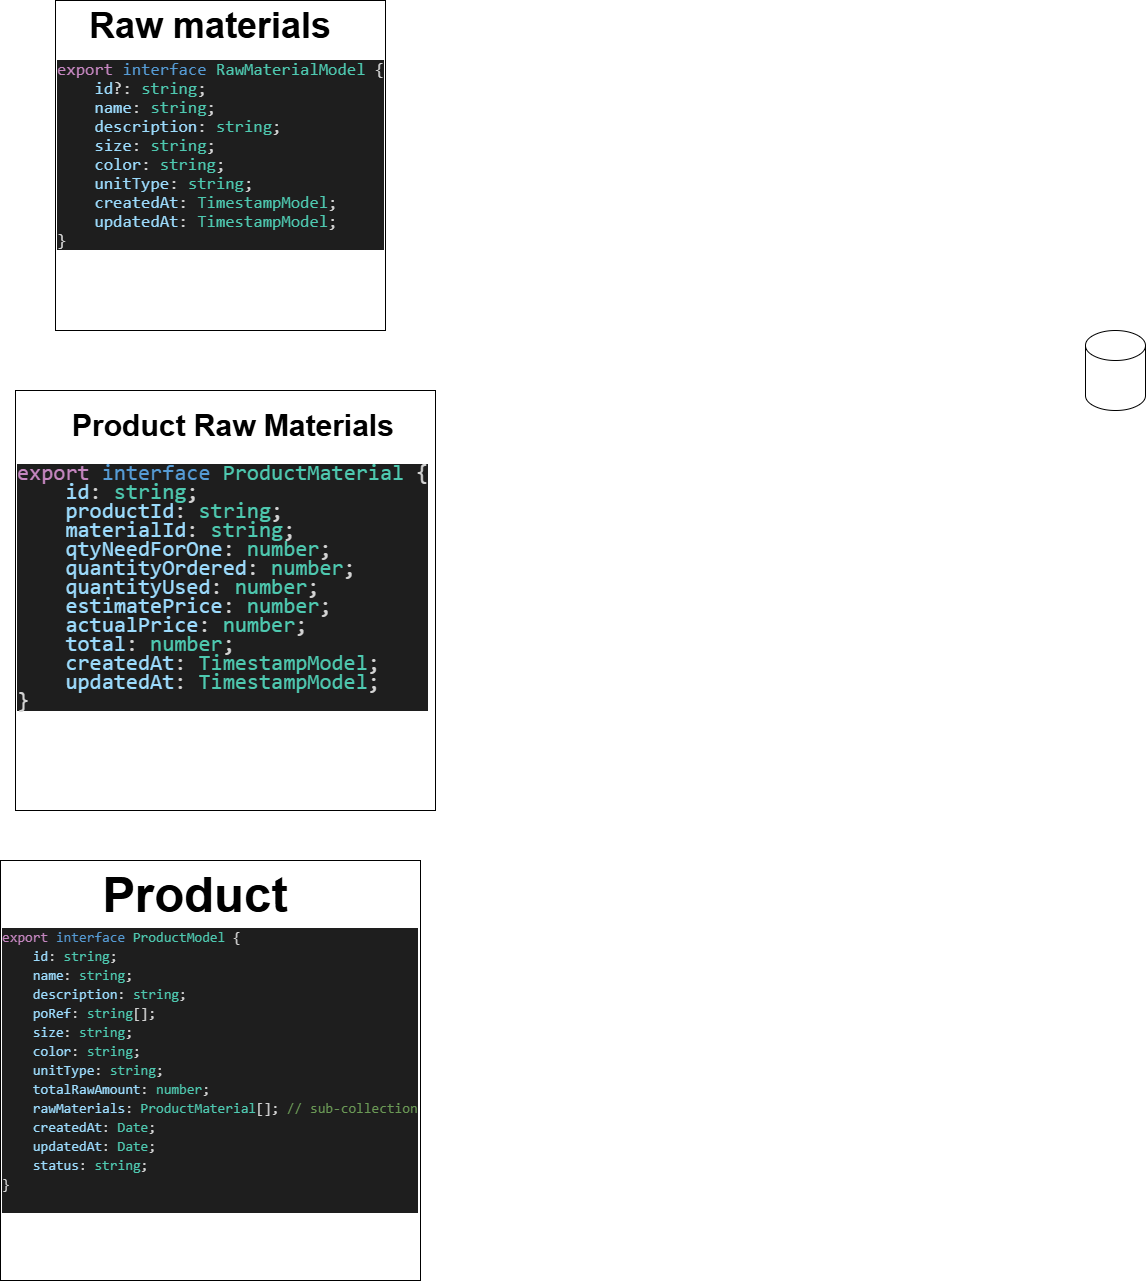

The diagram above was exported from draw.io. Its source (the exported page's mxGraphModel, read from the mxfile embedded in the PNG):
<mxGraphModel dx="2176" dy="2428" grid="1" gridSize="10" guides="1" tooltips="1" connect="1" arrows="1" fold="1" page="1" pageScale="1" pageWidth="1600" pageHeight="1200" math="0" shadow="0">
  <root>
    <mxCell id="0" />
    <mxCell id="1" parent="0" />
    <mxCell id="3" value="&#10;&lt;div style=&quot;color: rgb(212, 212, 212); background-color: rgb(30, 30, 30); font-family: Consolas, &amp;quot;Courier New&amp;quot;, monospace; font-weight: normal; line-height: 19px; white-space: pre;&quot;&gt;&lt;div&gt;&lt;span style=&quot;color: #c586c0;&quot;&gt;export&lt;/span&gt;&lt;span style=&quot;color: #d4d4d4;&quot;&gt; &lt;/span&gt;&lt;span style=&quot;color: #569cd6;&quot;&gt;interface&lt;/span&gt;&lt;span style=&quot;color: #d4d4d4;&quot;&gt; &lt;/span&gt;&lt;span style=&quot;color: #4ec9b0;&quot;&gt;RawMaterialModel&lt;/span&gt;&lt;span style=&quot;color: #d4d4d4;&quot;&gt; {&lt;/span&gt;&lt;/div&gt;&lt;div&gt;&lt;span style=&quot;color: #d4d4d4;&quot;&gt;&amp;nbsp; &amp;nbsp; &lt;/span&gt;&lt;span style=&quot;color: #9cdcfe;&quot;&gt;id&lt;/span&gt;&lt;span style=&quot;color: #d4d4d4;&quot;&gt;?: &lt;/span&gt;&lt;span style=&quot;color: #4ec9b0;&quot;&gt;string&lt;/span&gt;&lt;span style=&quot;color: #d4d4d4;&quot;&gt;;&lt;/span&gt;&lt;/div&gt;&lt;div&gt;&lt;span style=&quot;color: #d4d4d4;&quot;&gt;&amp;nbsp; &amp;nbsp; &lt;/span&gt;&lt;span style=&quot;color: #9cdcfe;&quot;&gt;name&lt;/span&gt;&lt;span style=&quot;color: #d4d4d4;&quot;&gt;: &lt;/span&gt;&lt;span style=&quot;color: #4ec9b0;&quot;&gt;string&lt;/span&gt;&lt;span style=&quot;color: #d4d4d4;&quot;&gt;;&lt;/span&gt;&lt;/div&gt;&lt;div&gt;&lt;span style=&quot;color: #d4d4d4;&quot;&gt;&amp;nbsp; &amp;nbsp; &lt;/span&gt;&lt;span style=&quot;color: #9cdcfe;&quot;&gt;description&lt;/span&gt;&lt;span style=&quot;color: #d4d4d4;&quot;&gt;: &lt;/span&gt;&lt;span style=&quot;color: #4ec9b0;&quot;&gt;string&lt;/span&gt;&lt;span style=&quot;color: #d4d4d4;&quot;&gt;;&lt;/span&gt;&lt;/div&gt;&lt;div&gt;&lt;span style=&quot;color: #d4d4d4;&quot;&gt;&amp;nbsp; &amp;nbsp; &lt;/span&gt;&lt;span style=&quot;color: #9cdcfe;&quot;&gt;size&lt;/span&gt;&lt;span style=&quot;color: #d4d4d4;&quot;&gt;: &lt;/span&gt;&lt;span style=&quot;color: #4ec9b0;&quot;&gt;string&lt;/span&gt;&lt;span style=&quot;color: #d4d4d4;&quot;&gt;;&lt;/span&gt;&lt;/div&gt;&lt;div&gt;&lt;span style=&quot;color: #d4d4d4;&quot;&gt;&amp;nbsp; &amp;nbsp; &lt;/span&gt;&lt;span style=&quot;color: #9cdcfe;&quot;&gt;color&lt;/span&gt;&lt;span style=&quot;color: #d4d4d4;&quot;&gt;: &lt;/span&gt;&lt;span style=&quot;color: #4ec9b0;&quot;&gt;string&lt;/span&gt;&lt;span style=&quot;color: #d4d4d4;&quot;&gt;;&lt;/span&gt;&lt;/div&gt;&lt;div&gt;&lt;span style=&quot;color: #d4d4d4;&quot;&gt;&amp;nbsp; &amp;nbsp; &lt;/span&gt;&lt;span style=&quot;color: #9cdcfe;&quot;&gt;unitType&lt;/span&gt;&lt;span style=&quot;color: #d4d4d4;&quot;&gt;: &lt;/span&gt;&lt;span style=&quot;color: #4ec9b0;&quot;&gt;string&lt;/span&gt;&lt;span style=&quot;color: #d4d4d4;&quot;&gt;;&lt;/span&gt;&lt;/div&gt;&lt;div&gt;&lt;span style=&quot;color: #d4d4d4;&quot;&gt;&amp;nbsp; &amp;nbsp; &lt;/span&gt;&lt;span style=&quot;color: #9cdcfe;&quot;&gt;createdAt&lt;/span&gt;&lt;span style=&quot;color: #d4d4d4;&quot;&gt;: &lt;/span&gt;&lt;span style=&quot;color: #4ec9b0;&quot;&gt;TimestampModel&lt;/span&gt;&lt;span style=&quot;color: #d4d4d4;&quot;&gt;;&lt;/span&gt;&lt;/div&gt;&lt;div&gt;&lt;span style=&quot;color: #d4d4d4;&quot;&gt;&amp;nbsp; &amp;nbsp; &lt;/span&gt;&lt;span style=&quot;color: #9cdcfe;&quot;&gt;updatedAt&lt;/span&gt;&lt;span style=&quot;color: #d4d4d4;&quot;&gt;: &lt;/span&gt;&lt;span style=&quot;color: #4ec9b0;&quot;&gt;TimestampModel&lt;/span&gt;&lt;span style=&quot;color: #d4d4d4;&quot;&gt;;&lt;/span&gt;&lt;/div&gt;&lt;div&gt;&lt;span style=&quot;color: #d4d4d4;&quot;&gt;}&lt;/span&gt;&lt;/div&gt;&lt;/div&gt;&#10;&#10;" style="whiteSpace=wrap;html=1;aspect=fixed;align=left;fontSize=17;" vertex="1" parent="1">
      <mxGeometry x="60" y="70" width="330" height="330" as="geometry" />
    </mxCell>
    <mxCell id="4" value="Raw materials" style="text;html=1;align=center;verticalAlign=middle;whiteSpace=wrap;rounded=0;fontStyle=1;fontSize=36;" vertex="1" parent="1">
      <mxGeometry x="70" y="80" width="290" height="30" as="geometry" />
    </mxCell>
    <mxCell id="5" value="&#10;&lt;div style=&quot;color: rgb(212, 212, 212); background-color: rgb(30, 30, 30); font-family: Consolas, &amp;quot;Courier New&amp;quot;, monospace; font-weight: normal; line-height: 19px; white-space: pre;&quot;&gt;&lt;div&gt;&lt;span style=&quot;color: #c586c0;&quot;&gt;export&lt;/span&gt;&lt;span style=&quot;color: #d4d4d4;&quot;&gt; &lt;/span&gt;&lt;span style=&quot;color: #569cd6;&quot;&gt;interface&lt;/span&gt;&lt;span style=&quot;color: #d4d4d4;&quot;&gt; &lt;/span&gt;&lt;span style=&quot;color: #4ec9b0;&quot;&gt;ProductMaterial&lt;/span&gt;&lt;span style=&quot;color: #d4d4d4;&quot;&gt; {&lt;/span&gt;&lt;/div&gt;&lt;div&gt;&lt;span style=&quot;color: #d4d4d4;&quot;&gt;&amp;nbsp; &amp;nbsp; &lt;/span&gt;&lt;span style=&quot;color: #9cdcfe;&quot;&gt;id&lt;/span&gt;&lt;span style=&quot;color: #d4d4d4;&quot;&gt;: &lt;/span&gt;&lt;span style=&quot;color: #4ec9b0;&quot;&gt;string&lt;/span&gt;&lt;span style=&quot;color: #d4d4d4;&quot;&gt;;&lt;/span&gt;&lt;/div&gt;&lt;div&gt;&lt;span style=&quot;color: #d4d4d4;&quot;&gt;&amp;nbsp; &amp;nbsp; &lt;/span&gt;&lt;span style=&quot;color: #9cdcfe;&quot;&gt;productId&lt;/span&gt;&lt;span style=&quot;color: #d4d4d4;&quot;&gt;: &lt;/span&gt;&lt;span style=&quot;color: #4ec9b0;&quot;&gt;string&lt;/span&gt;&lt;span style=&quot;color: #d4d4d4;&quot;&gt;;&lt;/span&gt;&lt;/div&gt;&lt;div&gt;&lt;span style=&quot;color: #d4d4d4;&quot;&gt;&amp;nbsp; &amp;nbsp; &lt;/span&gt;&lt;span style=&quot;color: #9cdcfe;&quot;&gt;materialId&lt;/span&gt;&lt;span style=&quot;color: #d4d4d4;&quot;&gt;: &lt;/span&gt;&lt;span style=&quot;color: #4ec9b0;&quot;&gt;string&lt;/span&gt;&lt;span style=&quot;color: #d4d4d4;&quot;&gt;;&lt;/span&gt;&lt;/div&gt;&lt;div&gt;&lt;span style=&quot;color: #d4d4d4;&quot;&gt;&amp;nbsp; &amp;nbsp; &lt;/span&gt;&lt;span style=&quot;color: #9cdcfe;&quot;&gt;qtyNeedForOne&lt;/span&gt;&lt;span style=&quot;color: #d4d4d4;&quot;&gt;: &lt;/span&gt;&lt;span style=&quot;color: #4ec9b0;&quot;&gt;number&lt;/span&gt;&lt;span style=&quot;color: #d4d4d4;&quot;&gt;;&lt;/span&gt;&lt;/div&gt;&lt;div&gt;&lt;span style=&quot;color: #d4d4d4;&quot;&gt;&amp;nbsp; &amp;nbsp; &lt;/span&gt;&lt;span style=&quot;color: #9cdcfe;&quot;&gt;quantityOrdered&lt;/span&gt;&lt;span style=&quot;color: #d4d4d4;&quot;&gt;: &lt;/span&gt;&lt;span style=&quot;color: #4ec9b0;&quot;&gt;number&lt;/span&gt;&lt;span style=&quot;color: #d4d4d4;&quot;&gt;;&lt;/span&gt;&lt;/div&gt;&lt;div&gt;&lt;span style=&quot;color: #d4d4d4;&quot;&gt;&amp;nbsp; &amp;nbsp; &lt;/span&gt;&lt;span style=&quot;color: #9cdcfe;&quot;&gt;quantityUsed&lt;/span&gt;&lt;span style=&quot;color: #d4d4d4;&quot;&gt;: &lt;/span&gt;&lt;span style=&quot;color: #4ec9b0;&quot;&gt;number&lt;/span&gt;&lt;span style=&quot;color: #d4d4d4;&quot;&gt;;&lt;/span&gt;&lt;/div&gt;&lt;div&gt;&lt;span style=&quot;color: #d4d4d4;&quot;&gt;&amp;nbsp; &amp;nbsp; &lt;/span&gt;&lt;span style=&quot;color: #9cdcfe;&quot;&gt;estimatePrice&lt;/span&gt;&lt;span style=&quot;color: #d4d4d4;&quot;&gt;: &lt;/span&gt;&lt;span style=&quot;color: #4ec9b0;&quot;&gt;number&lt;/span&gt;&lt;span style=&quot;color: #d4d4d4;&quot;&gt;;&lt;/span&gt;&lt;/div&gt;&lt;div&gt;&lt;span style=&quot;color: #d4d4d4;&quot;&gt;&amp;nbsp; &amp;nbsp; &lt;/span&gt;&lt;span style=&quot;color: #9cdcfe;&quot;&gt;actualPrice&lt;/span&gt;&lt;span style=&quot;color: #d4d4d4;&quot;&gt;: &lt;/span&gt;&lt;span style=&quot;color: #4ec9b0;&quot;&gt;number&lt;/span&gt;&lt;span style=&quot;color: #d4d4d4;&quot;&gt;;&lt;/span&gt;&lt;/div&gt;&lt;div&gt;&lt;span style=&quot;color: #d4d4d4;&quot;&gt;&amp;nbsp; &amp;nbsp; &lt;/span&gt;&lt;span style=&quot;color: #9cdcfe;&quot;&gt;total&lt;/span&gt;&lt;span style=&quot;color: #d4d4d4;&quot;&gt;: &lt;/span&gt;&lt;span style=&quot;color: #4ec9b0;&quot;&gt;number&lt;/span&gt;&lt;span style=&quot;color: #d4d4d4;&quot;&gt;;&lt;/span&gt;&lt;/div&gt;&lt;div&gt;&lt;span style=&quot;color: #d4d4d4;&quot;&gt;&amp;nbsp; &amp;nbsp; &lt;/span&gt;&lt;span style=&quot;color: #9cdcfe;&quot;&gt;createdAt&lt;/span&gt;&lt;span style=&quot;color: #d4d4d4;&quot;&gt;: &lt;/span&gt;&lt;span style=&quot;color: #4ec9b0;&quot;&gt;TimestampModel&lt;/span&gt;&lt;span style=&quot;color: #d4d4d4;&quot;&gt;;&lt;/span&gt;&lt;/div&gt;&lt;div&gt;&lt;span style=&quot;color: #d4d4d4;&quot;&gt;&amp;nbsp; &amp;nbsp; &lt;/span&gt;&lt;span style=&quot;color: #9cdcfe;&quot;&gt;updatedAt&lt;/span&gt;&lt;span style=&quot;color: #d4d4d4;&quot;&gt;: &lt;/span&gt;&lt;span style=&quot;color: #4ec9b0;&quot;&gt;TimestampModel&lt;/span&gt;&lt;span style=&quot;color: #d4d4d4;&quot;&gt;;&lt;/span&gt;&lt;/div&gt;&lt;div&gt;&lt;span style=&quot;color: #d4d4d4;&quot;&gt;}&lt;/span&gt;&lt;/div&gt;&lt;/div&gt;&#10;&#10;" style="whiteSpace=wrap;html=1;aspect=fixed;align=left;fontSize=22;" vertex="1" parent="1">
      <mxGeometry x="20" y="460" width="420" height="420" as="geometry" />
    </mxCell>
    <mxCell id="6" value="Product Raw Materials" style="text;html=1;align=center;verticalAlign=middle;whiteSpace=wrap;rounded=0;fontSize=30;fontStyle=1" vertex="1" parent="1">
      <mxGeometry x="68" y="480" width="340" height="30" as="geometry" />
    </mxCell>
    <mxCell id="9" value="" style="shape=cylinder3;whiteSpace=wrap;html=1;boundedLbl=1;backgroundOutline=1;size=15;" vertex="1" parent="1">
      <mxGeometry x="1090" y="400" width="60" height="80" as="geometry" />
    </mxCell>
    <mxCell id="10" value="&lt;div style=&quot;color: rgb(212, 212, 212); background-color: rgb(30, 30, 30); font-family: Consolas, &amp;quot;Courier New&amp;quot;, monospace; line-height: 19px; white-space: pre;&quot;&gt;&lt;div&gt;&lt;span style=&quot;color: #c586c0;&quot;&gt;export&lt;/span&gt;&lt;span style=&quot;color: #d4d4d4;&quot;&gt; &lt;/span&gt;&lt;span style=&quot;color: #569cd6;&quot;&gt;interface&lt;/span&gt;&lt;span style=&quot;color: #d4d4d4;&quot;&gt; &lt;/span&gt;&lt;span style=&quot;color: #4ec9b0;&quot;&gt;ProductModel&lt;/span&gt;&lt;span style=&quot;color: #d4d4d4;&quot;&gt; {&lt;/span&gt;&lt;/div&gt;&lt;div&gt;&lt;span style=&quot;color: #d4d4d4;&quot;&gt;&amp;nbsp; &amp;nbsp; &lt;/span&gt;&lt;span style=&quot;color: #9cdcfe;&quot;&gt;id&lt;/span&gt;&lt;span style=&quot;color: #d4d4d4;&quot;&gt;: &lt;/span&gt;&lt;span style=&quot;color: #4ec9b0;&quot;&gt;string&lt;/span&gt;&lt;span style=&quot;color: #d4d4d4;&quot;&gt;;&lt;/span&gt;&lt;/div&gt;&lt;div&gt;&lt;span style=&quot;color: #d4d4d4;&quot;&gt;&amp;nbsp; &amp;nbsp; &lt;/span&gt;&lt;span style=&quot;color: #9cdcfe;&quot;&gt;name&lt;/span&gt;&lt;span style=&quot;color: #d4d4d4;&quot;&gt;: &lt;/span&gt;&lt;span style=&quot;color: #4ec9b0;&quot;&gt;string&lt;/span&gt;&lt;span style=&quot;color: #d4d4d4;&quot;&gt;;&lt;/span&gt;&lt;/div&gt;&lt;div&gt;&lt;span style=&quot;color: #d4d4d4;&quot;&gt;&amp;nbsp; &amp;nbsp; &lt;/span&gt;&lt;span style=&quot;color: #9cdcfe;&quot;&gt;description&lt;/span&gt;&lt;span style=&quot;color: #d4d4d4;&quot;&gt;: &lt;/span&gt;&lt;span style=&quot;color: #4ec9b0;&quot;&gt;string&lt;/span&gt;&lt;span style=&quot;color: #d4d4d4;&quot;&gt;;&lt;/span&gt;&lt;/div&gt;&lt;div&gt;&lt;span style=&quot;color: #d4d4d4;&quot;&gt;&amp;nbsp; &amp;nbsp; &lt;/span&gt;&lt;span style=&quot;color: #9cdcfe;&quot;&gt;poRef&lt;/span&gt;&lt;span style=&quot;color: #d4d4d4;&quot;&gt;: &lt;/span&gt;&lt;span style=&quot;color: #4ec9b0;&quot;&gt;string&lt;/span&gt;&lt;span style=&quot;color: #d4d4d4;&quot;&gt;[];&lt;/span&gt;&lt;/div&gt;&lt;div&gt;&lt;span style=&quot;color: #d4d4d4;&quot;&gt;&amp;nbsp; &amp;nbsp; &lt;/span&gt;&lt;span style=&quot;color: #9cdcfe;&quot;&gt;size&lt;/span&gt;&lt;span style=&quot;color: #d4d4d4;&quot;&gt;: &lt;/span&gt;&lt;span style=&quot;color: #4ec9b0;&quot;&gt;string&lt;/span&gt;&lt;span style=&quot;color: #d4d4d4;&quot;&gt;;&lt;/span&gt;&lt;/div&gt;&lt;div&gt;&lt;span style=&quot;color: #d4d4d4;&quot;&gt;&amp;nbsp; &amp;nbsp; &lt;/span&gt;&lt;span style=&quot;color: #9cdcfe;&quot;&gt;color&lt;/span&gt;&lt;span style=&quot;color: #d4d4d4;&quot;&gt;: &lt;/span&gt;&lt;span style=&quot;color: #4ec9b0;&quot;&gt;string&lt;/span&gt;&lt;span style=&quot;color: #d4d4d4;&quot;&gt;;&lt;/span&gt;&lt;/div&gt;&lt;div&gt;&lt;span style=&quot;color: #d4d4d4;&quot;&gt;&amp;nbsp; &amp;nbsp; &lt;/span&gt;&lt;span style=&quot;color: #9cdcfe;&quot;&gt;unitType&lt;/span&gt;&lt;span style=&quot;color: #d4d4d4;&quot;&gt;: &lt;/span&gt;&lt;span style=&quot;color: #4ec9b0;&quot;&gt;string&lt;/span&gt;&lt;span style=&quot;color: #d4d4d4;&quot;&gt;;&lt;/span&gt;&lt;/div&gt;&lt;div&gt;&lt;span style=&quot;color: #d4d4d4;&quot;&gt;&amp;nbsp; &amp;nbsp; &lt;/span&gt;&lt;span style=&quot;color: #9cdcfe;&quot;&gt;totalRawAmount&lt;/span&gt;&lt;span style=&quot;color: #d4d4d4;&quot;&gt;: &lt;/span&gt;&lt;span style=&quot;color: #4ec9b0;&quot;&gt;number&lt;/span&gt;&lt;span style=&quot;color: #d4d4d4;&quot;&gt;;&lt;/span&gt;&lt;/div&gt;&lt;div&gt;&lt;span style=&quot;color: #d4d4d4;&quot;&gt;&amp;nbsp; &amp;nbsp; &lt;/span&gt;&lt;span style=&quot;color: #9cdcfe;&quot;&gt;rawMaterials&lt;/span&gt;&lt;span style=&quot;color: #d4d4d4;&quot;&gt;: &lt;/span&gt;&lt;span style=&quot;color: #4ec9b0;&quot;&gt;ProductMaterial&lt;/span&gt;&lt;span style=&quot;color: #d4d4d4;&quot;&gt;[]; &lt;/span&gt;&lt;span style=&quot;color: #6a9955;&quot;&gt;// sub-collection&lt;/span&gt;&lt;/div&gt;&lt;div&gt;&lt;span style=&quot;color: #d4d4d4;&quot;&gt;&amp;nbsp; &amp;nbsp; &lt;/span&gt;&lt;span style=&quot;color: #9cdcfe;&quot;&gt;createdAt&lt;/span&gt;&lt;span style=&quot;color: #d4d4d4;&quot;&gt;: &lt;/span&gt;&lt;span style=&quot;color: #4ec9b0;&quot;&gt;Date&lt;/span&gt;&lt;span style=&quot;color: #d4d4d4;&quot;&gt;;&lt;/span&gt;&lt;/div&gt;&lt;div&gt;&lt;span style=&quot;color: #d4d4d4;&quot;&gt;&amp;nbsp; &amp;nbsp; &lt;/span&gt;&lt;span style=&quot;color: #9cdcfe;&quot;&gt;updatedAt&lt;/span&gt;&lt;span style=&quot;color: #d4d4d4;&quot;&gt;: &lt;/span&gt;&lt;span style=&quot;color: #4ec9b0;&quot;&gt;Date&lt;/span&gt;&lt;span style=&quot;color: #d4d4d4;&quot;&gt;;&lt;/span&gt;&lt;/div&gt;&lt;div&gt;&lt;span style=&quot;color: #d4d4d4;&quot;&gt;&amp;nbsp; &amp;nbsp; &lt;/span&gt;&lt;span style=&quot;color: #9cdcfe;&quot;&gt;status&lt;/span&gt;&lt;span style=&quot;color: #d4d4d4;&quot;&gt;: &lt;/span&gt;&lt;span style=&quot;color: #4ec9b0;&quot;&gt;string&lt;/span&gt;&lt;span style=&quot;color: #d4d4d4;&quot;&gt;;&lt;/span&gt;&lt;/div&gt;&lt;div&gt;&lt;span style=&quot;color: #d4d4d4;&quot;&gt;}&lt;/span&gt;&lt;/div&gt;&lt;br&gt;&lt;/div&gt;" style="whiteSpace=wrap;html=1;aspect=fixed;align=left;fontSize=14;" vertex="1" parent="1">
      <mxGeometry x="5" y="930" width="420" height="420" as="geometry" />
    </mxCell>
    <mxCell id="11" value="Product" style="text;html=1;align=center;verticalAlign=middle;whiteSpace=wrap;rounded=0;fontSize=49;fontStyle=1" vertex="1" parent="1">
      <mxGeometry x="30" y="950" width="340" height="30" as="geometry" />
    </mxCell>
  </root>
</mxGraphModel>